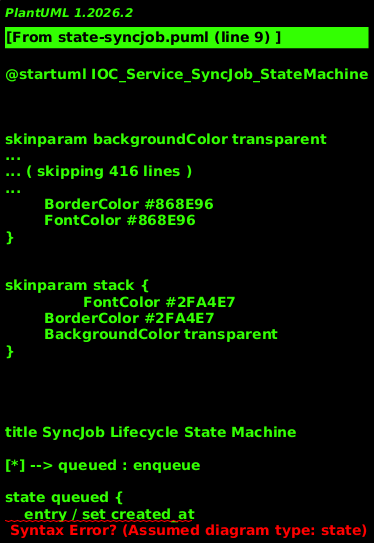

The diagram above was rendered by PlantUML. Its source (embedded in the PNG):
@startuml IOC_Service_SyncJob_StateMachine
!theme cerulean-outline

title SyncJob Lifecycle State Machine

[*] --> queued : enqueue

state queued {
    entry / set created_at
    do / wait for worker
}

queued --> running : start
    [guard: idempotency check passed]
    / effect: update started_at
queued --> cancelled : admin_cancel
    / effect: set finished_at, result_json.cancelled=true

state running {
    entry / set started_at
    do / execute sync
    - fetch from API
    - parse indicators
    - upsert to DB
}

running --> success : complete
    / effect: update feed_stats
    entry / set finished_at, result_json

running --> failed : error
    / effect: log error
    entry / set finished_at, error

running --> cancel_requested : admin_cancel_request
    / effect: annotate run/error as cancel requested

state cancel_requested {
    do / finish current connector cycle safely
}

cancel_requested --> cancelled : finalize_cancel
    / effect: set finished_at, result_json.cancelled=true

failed --> queued : admin_retry
    / effect: create new retry job (new job_id)
cancelled --> queued : admin_retry
    / effect: create new retry job (new job_id)

success --> [*]

failed --> [*]
cancelled --> [*]

note right of queued
  Jobs are created with
  idempotency_key to
  prevent duplicates
end note

note right of running
  Advisory lock ensures
  only one worker per
  feed at a time
end note

note right of success
  Result contains
  counts and metadata
  for monitoring
end note

@enduml